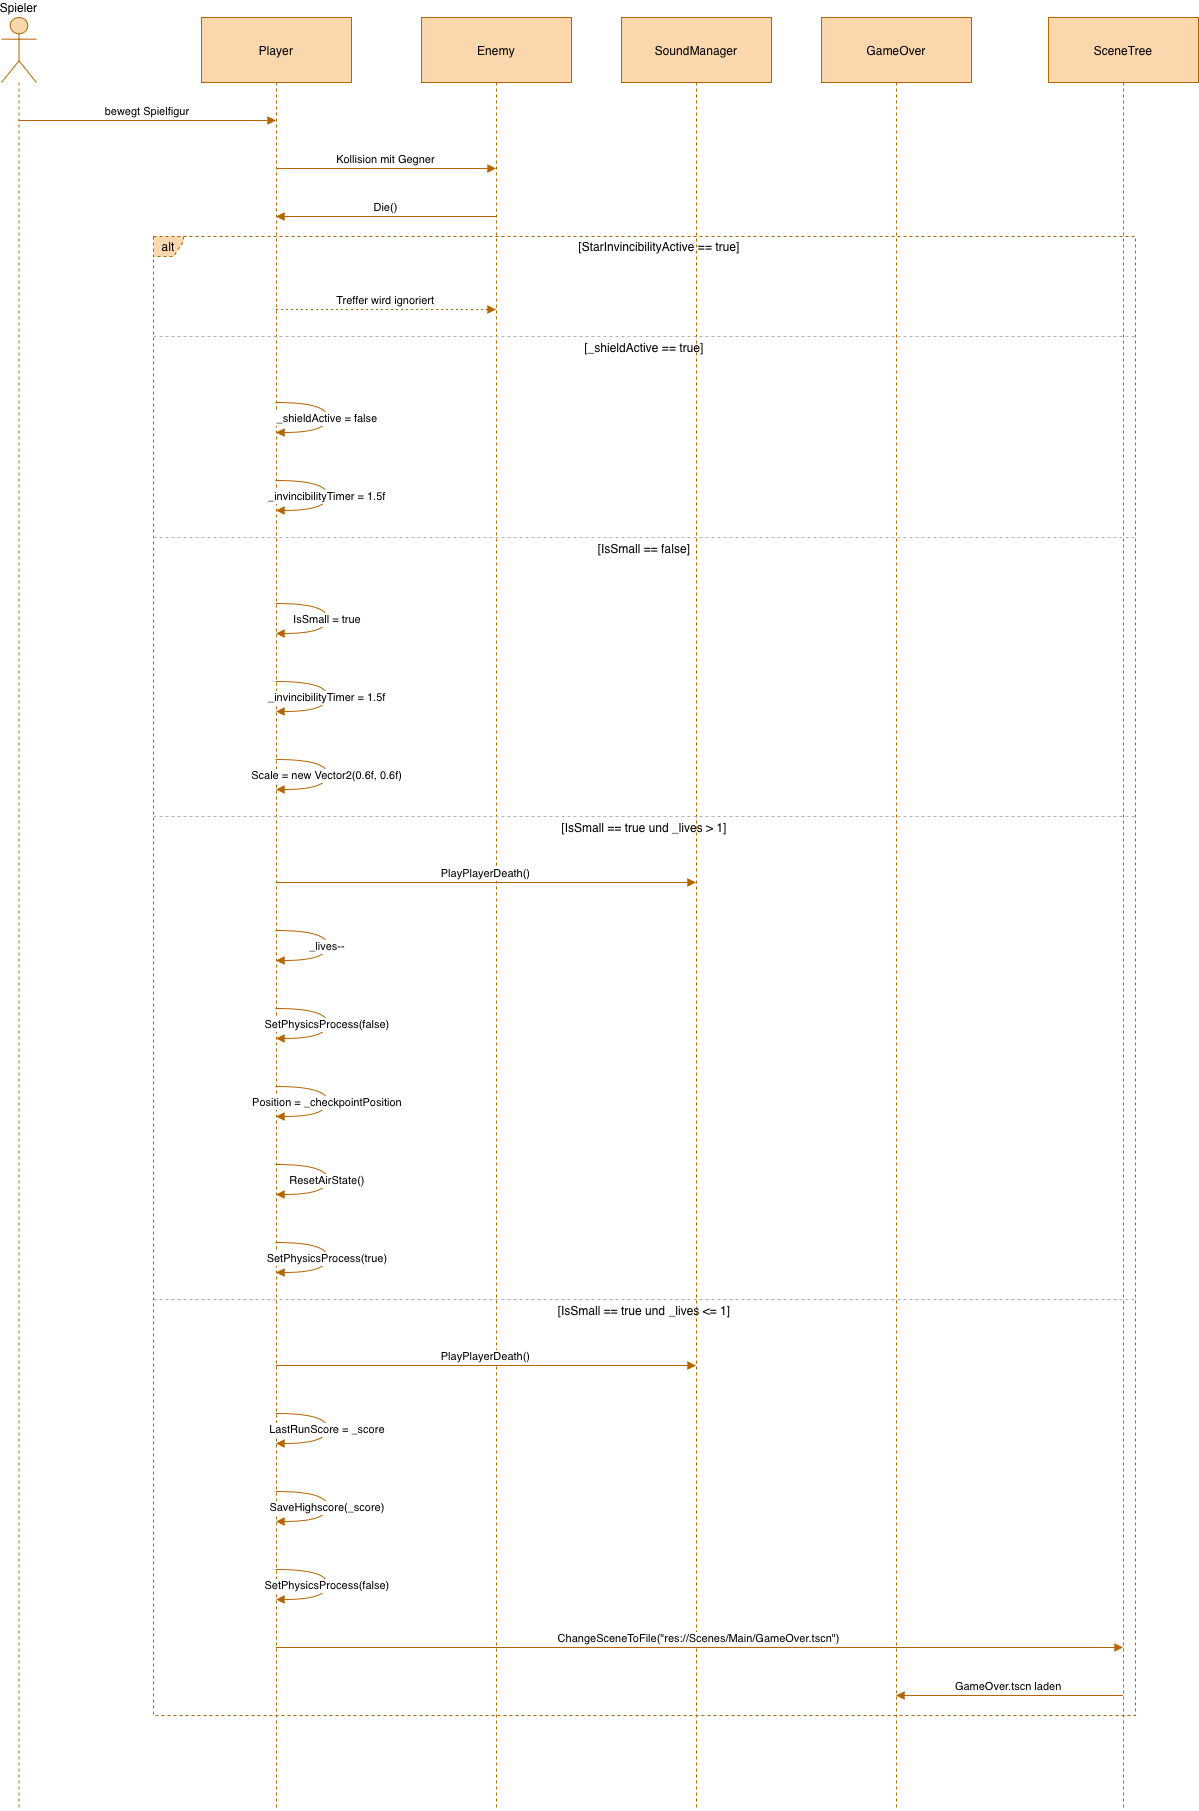

The diagram above was exported from draw.io. Its source (the exported page's mxGraphModel, read from the mxfile embedded in the PNG):
<mxGraphModel dx="1488" dy="876" grid="1" gridSize="10" guides="1" tooltips="1" connect="1" arrows="1" fold="1" page="1" pageScale="1" pageWidth="827" pageHeight="1169" math="0" shadow="0">
  <root>
    <mxCell id="0" />
    <mxCell id="1" parent="0" />
    <mxCell id="v5Zx69o_4AcTaSzgwqZp-2" parent="1" style="shape=umlLifeline;perimeter=lifelinePerimeter;whiteSpace=wrap;container=1;dropTarget=0;collapsible=0;recursiveResize=0;outlineConnect=0;portConstraint=eastwest;newEdgeStyle={&quot;edgeStyle&quot;:&quot;elbowEdgeStyle&quot;,&quot;elbow&quot;:&quot;vertical&quot;,&quot;curved&quot;:0,&quot;rounded&quot;:0};participant=umlActor;verticalAlign=bottom;labelPosition=center;verticalLabelPosition=top;align=center;size=65;fillColor=#fad7ac;strokeColor=#b46504;" value="Spieler" vertex="1">
      <mxGeometry height="1793" width="35" x="20" y="30" as="geometry" />
    </mxCell>
    <mxCell id="v5Zx69o_4AcTaSzgwqZp-3" parent="1" style="shape=umlLifeline;perimeter=lifelinePerimeter;whiteSpace=wrap;container=1;dropTarget=0;collapsible=0;recursiveResize=0;outlineConnect=0;portConstraint=eastwest;newEdgeStyle={&quot;edgeStyle&quot;:&quot;elbowEdgeStyle&quot;,&quot;elbow&quot;:&quot;vertical&quot;,&quot;curved&quot;:0,&quot;rounded&quot;:0};size=65;fillColor=#fad7ac;strokeColor=#b46504;" value="Player" vertex="1">
      <mxGeometry height="1793" width="150" x="220" y="30" as="geometry" />
    </mxCell>
    <mxCell id="v5Zx69o_4AcTaSzgwqZp-4" parent="1" style="shape=umlLifeline;perimeter=lifelinePerimeter;whiteSpace=wrap;container=1;dropTarget=0;collapsible=0;recursiveResize=0;outlineConnect=0;portConstraint=eastwest;newEdgeStyle={&quot;edgeStyle&quot;:&quot;elbowEdgeStyle&quot;,&quot;elbow&quot;:&quot;vertical&quot;,&quot;curved&quot;:0,&quot;rounded&quot;:0};size=65;fillColor=#fad7ac;strokeColor=#b46504;" value="Enemy" vertex="1">
      <mxGeometry height="1793" width="150" x="440" y="30" as="geometry" />
    </mxCell>
    <mxCell id="v5Zx69o_4AcTaSzgwqZp-5" parent="1" style="shape=umlLifeline;perimeter=lifelinePerimeter;whiteSpace=wrap;container=1;dropTarget=0;collapsible=0;recursiveResize=0;outlineConnect=0;portConstraint=eastwest;newEdgeStyle={&quot;edgeStyle&quot;:&quot;elbowEdgeStyle&quot;,&quot;elbow&quot;:&quot;vertical&quot;,&quot;curved&quot;:0,&quot;rounded&quot;:0};size=65;fillColor=#fad7ac;strokeColor=#b46504;" value="SoundManager" vertex="1">
      <mxGeometry height="1793" width="150" x="640" y="30" as="geometry" />
    </mxCell>
    <mxCell id="v5Zx69o_4AcTaSzgwqZp-6" parent="1" style="shape=umlLifeline;perimeter=lifelinePerimeter;whiteSpace=wrap;container=1;dropTarget=0;collapsible=0;recursiveResize=0;outlineConnect=0;portConstraint=eastwest;newEdgeStyle={&quot;edgeStyle&quot;:&quot;elbowEdgeStyle&quot;,&quot;elbow&quot;:&quot;vertical&quot;,&quot;curved&quot;:0,&quot;rounded&quot;:0};size=65;fillColor=#fad7ac;strokeColor=#b46504;" value="GameOver" vertex="1">
      <mxGeometry height="1793" width="150" x="840" y="30" as="geometry" />
    </mxCell>
    <mxCell id="v5Zx69o_4AcTaSzgwqZp-7" parent="1" style="shape=umlLifeline;perimeter=lifelinePerimeter;whiteSpace=wrap;container=1;dropTarget=0;collapsible=0;recursiveResize=0;outlineConnect=0;portConstraint=eastwest;newEdgeStyle={&quot;edgeStyle&quot;:&quot;elbowEdgeStyle&quot;,&quot;elbow&quot;:&quot;vertical&quot;,&quot;curved&quot;:0,&quot;rounded&quot;:0};size=65;fillColor=#fad7ac;strokeColor=#b46504;" value="SceneTree" vertex="1">
      <mxGeometry height="1793" width="150" x="1067" y="30" as="geometry" />
    </mxCell>
    <mxCell id="v5Zx69o_4AcTaSzgwqZp-8" parent="1" style="shape=umlFrame;dashed=1;pointerEvents=0;dropTarget=0;strokeColor=#b46504;height=20;width=30;fillColor=#fad7ac;" value="alt" vertex="1">
      <mxGeometry height="1479" width="982" x="172" y="249" as="geometry" />
    </mxCell>
    <mxCell id="v5Zx69o_4AcTaSzgwqZp-9" parent="v5Zx69o_4AcTaSzgwqZp-8" style="text;strokeColor=none;fillColor=none;align=center;verticalAlign=middle;whiteSpace=wrap;" value="[StarInvincibilityActive == true]" vertex="1">
      <mxGeometry height="20" width="952" x="30" as="geometry" />
    </mxCell>
    <mxCell id="v5Zx69o_4AcTaSzgwqZp-10" parent="v5Zx69o_4AcTaSzgwqZp-8" style="shape=line;dashed=1;whiteSpace=wrap;verticalAlign=top;labelPosition=center;verticalLabelPosition=middle;align=center;strokeColor=#B3B3B3;" value="[_shieldActive == true]" vertex="1">
      <mxGeometry height="4" width="982" y="98" as="geometry" />
    </mxCell>
    <mxCell id="v5Zx69o_4AcTaSzgwqZp-11" parent="v5Zx69o_4AcTaSzgwqZp-8" style="shape=line;dashed=1;whiteSpace=wrap;verticalAlign=top;labelPosition=center;verticalLabelPosition=middle;align=center;strokeColor=#B3B3B3;" value="[IsSmall == false]" vertex="1">
      <mxGeometry height="4" width="982" y="299" as="geometry" />
    </mxCell>
    <mxCell id="v5Zx69o_4AcTaSzgwqZp-12" parent="v5Zx69o_4AcTaSzgwqZp-8" style="shape=line;dashed=1;whiteSpace=wrap;verticalAlign=top;labelPosition=center;verticalLabelPosition=middle;align=center;strokeColor=#B3B3B3;" value="[IsSmall == true und _lives &gt; 1]" vertex="1">
      <mxGeometry height="4" width="982" y="578" as="geometry" />
    </mxCell>
    <mxCell id="v5Zx69o_4AcTaSzgwqZp-13" parent="v5Zx69o_4AcTaSzgwqZp-8" style="shape=line;dashed=1;whiteSpace=wrap;verticalAlign=top;labelPosition=center;verticalLabelPosition=middle;align=center;strokeColor=#B3B3B3;" value="[IsSmall == true und _lives &lt;= 1]" vertex="1">
      <mxGeometry height="4" width="982" y="1061" as="geometry" />
    </mxCell>
    <mxCell id="v5Zx69o_4AcTaSzgwqZp-14" edge="1" parent="1" source="v5Zx69o_4AcTaSzgwqZp-2" style="verticalAlign=bottom;edgeStyle=elbowEdgeStyle;elbow=vertical;curved=0;rounded=0;endArrow=block;fillColor=#fad7ac;strokeColor=#b46504;" target="v5Zx69o_4AcTaSzgwqZp-3" value="bewegt Spielfigur">
      <mxGeometry relative="1" as="geometry">
        <Array as="points">
          <mxPoint x="204" y="133" />
        </Array>
      </mxGeometry>
    </mxCell>
    <mxCell id="v5Zx69o_4AcTaSzgwqZp-15" edge="1" parent="1" source="v5Zx69o_4AcTaSzgwqZp-3" style="verticalAlign=bottom;edgeStyle=elbowEdgeStyle;elbow=vertical;curved=0;rounded=0;endArrow=block;fillColor=#fad7ac;strokeColor=#b46504;" target="v5Zx69o_4AcTaSzgwqZp-4" value="Kollision mit Gegner">
      <mxGeometry relative="1" as="geometry">
        <Array as="points">
          <mxPoint x="414" y="181" />
        </Array>
      </mxGeometry>
    </mxCell>
    <mxCell id="v5Zx69o_4AcTaSzgwqZp-16" edge="1" parent="1" source="v5Zx69o_4AcTaSzgwqZp-4" style="verticalAlign=bottom;edgeStyle=elbowEdgeStyle;elbow=vertical;curved=0;rounded=0;endArrow=block;fillColor=#fad7ac;strokeColor=#b46504;" target="v5Zx69o_4AcTaSzgwqZp-3" value="Die()">
      <mxGeometry relative="1" as="geometry">
        <Array as="points">
          <mxPoint x="417" y="229" />
        </Array>
      </mxGeometry>
    </mxCell>
    <mxCell id="v5Zx69o_4AcTaSzgwqZp-17" edge="1" parent="1" source="v5Zx69o_4AcTaSzgwqZp-3" style="verticalAlign=bottom;edgeStyle=elbowEdgeStyle;elbow=vertical;curved=0;rounded=0;dashed=1;dashPattern=2 3;endArrow=block;fillColor=#fad7ac;strokeColor=#b46504;" target="v5Zx69o_4AcTaSzgwqZp-4" value="Treffer wird ignoriert">
      <mxGeometry relative="1" as="geometry">
        <Array as="points">
          <mxPoint x="414" y="322" />
        </Array>
      </mxGeometry>
    </mxCell>
    <mxCell id="v5Zx69o_4AcTaSzgwqZp-18" edge="1" parent="1" source="v5Zx69o_4AcTaSzgwqZp-3" style="curved=1;endArrow=block;rounded=0;fillColor=#fad7ac;strokeColor=#b46504;" target="v5Zx69o_4AcTaSzgwqZp-3" value="_shieldActive = false">
      <mxGeometry relative="1" as="geometry">
        <Array as="points">
          <mxPoint x="346" y="415" />
          <mxPoint x="346" y="445" />
        </Array>
      </mxGeometry>
    </mxCell>
    <mxCell id="v5Zx69o_4AcTaSzgwqZp-19" edge="1" parent="1" source="v5Zx69o_4AcTaSzgwqZp-3" style="curved=1;endArrow=block;rounded=0;fillColor=#fad7ac;strokeColor=#b46504;" target="v5Zx69o_4AcTaSzgwqZp-3" value="_invincibilityTimer = 1.5f">
      <mxGeometry relative="1" as="geometry">
        <Array as="points">
          <mxPoint x="346" y="493" />
          <mxPoint x="346" y="523" />
        </Array>
      </mxGeometry>
    </mxCell>
    <mxCell id="v5Zx69o_4AcTaSzgwqZp-20" edge="1" parent="1" source="v5Zx69o_4AcTaSzgwqZp-3" style="curved=1;endArrow=block;rounded=0;fillColor=#fad7ac;strokeColor=#b46504;" target="v5Zx69o_4AcTaSzgwqZp-3" value="IsSmall = true">
      <mxGeometry relative="1" as="geometry">
        <Array as="points">
          <mxPoint x="346" y="616" />
          <mxPoint x="346" y="646" />
        </Array>
      </mxGeometry>
    </mxCell>
    <mxCell id="v5Zx69o_4AcTaSzgwqZp-21" edge="1" parent="1" source="v5Zx69o_4AcTaSzgwqZp-3" style="curved=1;endArrow=block;rounded=0;fillColor=#fad7ac;strokeColor=#b46504;" target="v5Zx69o_4AcTaSzgwqZp-3" value="_invincibilityTimer = 1.5f">
      <mxGeometry relative="1" as="geometry">
        <Array as="points">
          <mxPoint x="346" y="694" />
          <mxPoint x="346" y="724" />
        </Array>
      </mxGeometry>
    </mxCell>
    <mxCell id="v5Zx69o_4AcTaSzgwqZp-22" edge="1" parent="1" source="v5Zx69o_4AcTaSzgwqZp-3" style="curved=1;endArrow=block;rounded=0;fillColor=#fad7ac;strokeColor=#b46504;" target="v5Zx69o_4AcTaSzgwqZp-3" value="Scale = new Vector2(0.6f, 0.6f)">
      <mxGeometry relative="1" as="geometry">
        <Array as="points">
          <mxPoint x="346" y="772" />
          <mxPoint x="346" y="802" />
        </Array>
      </mxGeometry>
    </mxCell>
    <mxCell id="v5Zx69o_4AcTaSzgwqZp-23" edge="1" parent="1" source="v5Zx69o_4AcTaSzgwqZp-3" style="verticalAlign=bottom;edgeStyle=elbowEdgeStyle;elbow=vertical;curved=0;rounded=0;endArrow=block;fillColor=#fad7ac;strokeColor=#b46504;" target="v5Zx69o_4AcTaSzgwqZp-5" value="PlayPlayerDeath()">
      <mxGeometry relative="1" as="geometry">
        <Array as="points">
          <mxPoint x="514" y="895" />
        </Array>
      </mxGeometry>
    </mxCell>
    <mxCell id="v5Zx69o_4AcTaSzgwqZp-24" edge="1" parent="1" source="v5Zx69o_4AcTaSzgwqZp-3" style="curved=1;endArrow=block;rounded=0;fillColor=#fad7ac;strokeColor=#b46504;" target="v5Zx69o_4AcTaSzgwqZp-3" value="_lives--">
      <mxGeometry relative="1" as="geometry">
        <Array as="points">
          <mxPoint x="346" y="943" />
          <mxPoint x="346" y="973" />
        </Array>
      </mxGeometry>
    </mxCell>
    <mxCell id="v5Zx69o_4AcTaSzgwqZp-25" edge="1" parent="1" source="v5Zx69o_4AcTaSzgwqZp-3" style="curved=1;endArrow=block;rounded=0;fillColor=#fad7ac;strokeColor=#b46504;" target="v5Zx69o_4AcTaSzgwqZp-3" value="SetPhysicsProcess(false)">
      <mxGeometry relative="1" as="geometry">
        <Array as="points">
          <mxPoint x="346" y="1021" />
          <mxPoint x="346" y="1051" />
        </Array>
      </mxGeometry>
    </mxCell>
    <mxCell id="v5Zx69o_4AcTaSzgwqZp-26" edge="1" parent="1" source="v5Zx69o_4AcTaSzgwqZp-3" style="curved=1;endArrow=block;rounded=0;fillColor=#fad7ac;strokeColor=#b46504;" target="v5Zx69o_4AcTaSzgwqZp-3" value="Position = _checkpointPosition">
      <mxGeometry relative="1" as="geometry">
        <Array as="points">
          <mxPoint x="346" y="1099" />
          <mxPoint x="346" y="1129" />
        </Array>
      </mxGeometry>
    </mxCell>
    <mxCell id="v5Zx69o_4AcTaSzgwqZp-27" edge="1" parent="1" source="v5Zx69o_4AcTaSzgwqZp-3" style="curved=1;endArrow=block;rounded=0;fillColor=#fad7ac;strokeColor=#b46504;" target="v5Zx69o_4AcTaSzgwqZp-3" value="ResetAirState()">
      <mxGeometry relative="1" as="geometry">
        <Array as="points">
          <mxPoint x="346" y="1177" />
          <mxPoint x="346" y="1207" />
        </Array>
      </mxGeometry>
    </mxCell>
    <mxCell id="v5Zx69o_4AcTaSzgwqZp-28" edge="1" parent="1" source="v5Zx69o_4AcTaSzgwqZp-3" style="curved=1;endArrow=block;rounded=0;fillColor=#fad7ac;strokeColor=#b46504;" target="v5Zx69o_4AcTaSzgwqZp-3" value="SetPhysicsProcess(true)">
      <mxGeometry relative="1" as="geometry">
        <Array as="points">
          <mxPoint x="346" y="1255" />
          <mxPoint x="346" y="1285" />
        </Array>
      </mxGeometry>
    </mxCell>
    <mxCell id="v5Zx69o_4AcTaSzgwqZp-29" edge="1" parent="1" source="v5Zx69o_4AcTaSzgwqZp-3" style="verticalAlign=bottom;edgeStyle=elbowEdgeStyle;elbow=vertical;curved=0;rounded=0;endArrow=block;fillColor=#fad7ac;strokeColor=#b46504;" target="v5Zx69o_4AcTaSzgwqZp-5" value="PlayPlayerDeath()">
      <mxGeometry relative="1" as="geometry">
        <Array as="points">
          <mxPoint x="514" y="1378" />
        </Array>
      </mxGeometry>
    </mxCell>
    <mxCell id="v5Zx69o_4AcTaSzgwqZp-30" edge="1" parent="1" source="v5Zx69o_4AcTaSzgwqZp-3" style="curved=1;endArrow=block;rounded=0;fillColor=#fad7ac;strokeColor=#b46504;" target="v5Zx69o_4AcTaSzgwqZp-3" value="LastRunScore = _score">
      <mxGeometry relative="1" as="geometry">
        <Array as="points">
          <mxPoint x="346" y="1426" />
          <mxPoint x="346" y="1456" />
        </Array>
      </mxGeometry>
    </mxCell>
    <mxCell id="v5Zx69o_4AcTaSzgwqZp-31" edge="1" parent="1" source="v5Zx69o_4AcTaSzgwqZp-3" style="curved=1;endArrow=block;rounded=0;fillColor=#fad7ac;strokeColor=#b46504;" target="v5Zx69o_4AcTaSzgwqZp-3" value="SaveHighscore(_score)">
      <mxGeometry relative="1" as="geometry">
        <Array as="points">
          <mxPoint x="346" y="1504" />
          <mxPoint x="346" y="1534" />
        </Array>
      </mxGeometry>
    </mxCell>
    <mxCell id="v5Zx69o_4AcTaSzgwqZp-32" edge="1" parent="1" source="v5Zx69o_4AcTaSzgwqZp-3" style="curved=1;endArrow=block;rounded=0;fillColor=#fad7ac;strokeColor=#b46504;" target="v5Zx69o_4AcTaSzgwqZp-3" value="SetPhysicsProcess(false)">
      <mxGeometry relative="1" as="geometry">
        <Array as="points">
          <mxPoint x="346" y="1582" />
          <mxPoint x="346" y="1612" />
        </Array>
      </mxGeometry>
    </mxCell>
    <mxCell id="v5Zx69o_4AcTaSzgwqZp-33" edge="1" parent="1" source="v5Zx69o_4AcTaSzgwqZp-3" style="verticalAlign=bottom;edgeStyle=elbowEdgeStyle;elbow=vertical;curved=0;rounded=0;endArrow=block;fillColor=#fad7ac;strokeColor=#b46504;" target="v5Zx69o_4AcTaSzgwqZp-7" value="ChangeSceneToFile(&quot;res://Scenes/Main/GameOver.tscn&quot;)">
      <mxGeometry relative="1" as="geometry">
        <Array as="points">
          <mxPoint x="727" y="1660" />
        </Array>
      </mxGeometry>
    </mxCell>
    <mxCell id="v5Zx69o_4AcTaSzgwqZp-34" edge="1" parent="1" source="v5Zx69o_4AcTaSzgwqZp-7" style="verticalAlign=bottom;edgeStyle=elbowEdgeStyle;elbow=vertical;curved=0;rounded=0;endArrow=block;fillColor=#fad7ac;strokeColor=#b46504;" target="v5Zx69o_4AcTaSzgwqZp-6" value="GameOver.tscn laden">
      <mxGeometry relative="1" as="geometry">
        <Array as="points">
          <mxPoint x="1040" y="1708" />
        </Array>
      </mxGeometry>
    </mxCell>
  </root>
</mxGraphModel>